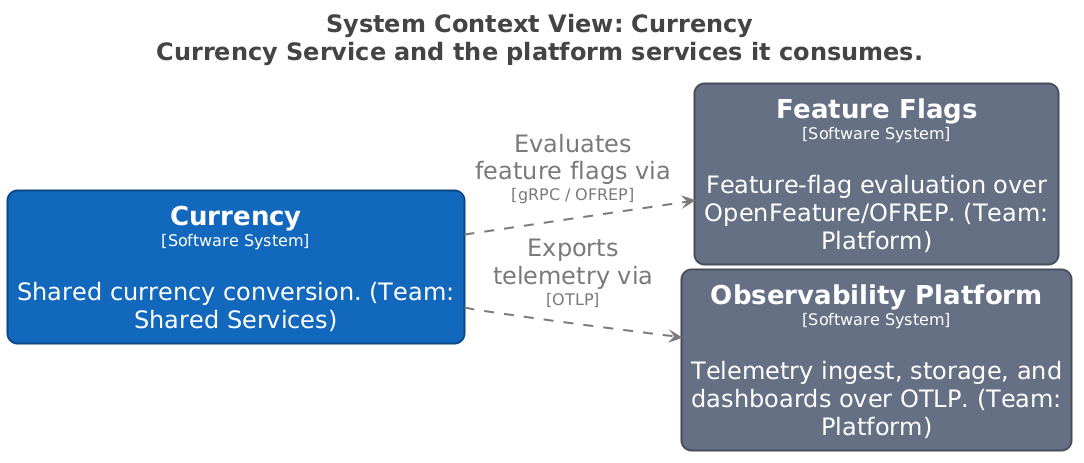

The diagram above was rendered by PlantUML. Its source (embedded in the PNG):
@startuml
title <size:24>System Context View: Currency</size>\n<size:24>Currency Service and the platform services it consumes.</size>

set separator none
left to right direction
skinparam ranksep 20
skinparam nodesep 5
hide stereotype

<style>
  root {
    BackgroundColor: #ffffff;
    FontColor: #444444;
  }
  // Element,Software System
  .Element-RWxlbWVudCxTb2Z0d2FyZSBTeXN0ZW0= {
    BackgroundColor: #1168bd;
    LineColor: #0b4884;
    LineStyle: 0;
    LineThickness: 2;
    RoundCorner: 20;
    FontColor: #ffffff;
    FontSize: 24;
    HorizontalAlignment: center;
    Shadowing: 0;
    MaximumWidth: 450;
  }
  // Element,Software System,Platform
  .Element-RWxlbWVudCxTb2Z0d2FyZSBTeXN0ZW0sUGxhdGZvcm0= {
    BackgroundColor: #667085;
    LineColor: #474e5d;
    LineStyle: 0;
    LineThickness: 2;
    RoundCorner: 20;
    FontColor: #ffffff;
    FontSize: 24;
    HorizontalAlignment: center;
    Shadowing: 0;
    MaximumWidth: 450;
  }
  // Relationship,FeatureFlag
  .Relationship-UmVsYXRpb25zaGlwLEZlYXR1cmVGbGFn {
    LineThickness: 2;
    LineStyle: 10-10;
    LineColor: #7a7a7a;
    FontColor: #7a7a7a;
    FontSize: 24;
    MaximumWidth: 200;
  }
  // Relationship,Telemetry
  .Relationship-UmVsYXRpb25zaGlwLFRlbGVtZXRyeQ== {
    LineThickness: 2;
    LineStyle: 10-10;
    LineColor: #7a7a7a;
    FontColor: #7a7a7a;
    FontSize: 24;
    MaximumWidth: 200;
  }
</style>

rectangle "==Currency\n<size:16>[Software System]</size>\n\nShared currency conversion. (Team: Shared Services)" <<Element-RWxlbWVudCxTb2Z0d2FyZSBTeXN0ZW0=>> as Currency
rectangle "==Feature Flags\n<size:16>[Software System]</size>\n\nFeature-flag evaluation over OpenFeature/OFREP. (Team: Platform)" <<Element-RWxlbWVudCxTb2Z0d2FyZSBTeXN0ZW0sUGxhdGZvcm0=>> as FeatureFlags
rectangle "==Observability Platform\n<size:16>[Software System]</size>\n\nTelemetry ingest, storage, and dashboards over OTLP. (Team: Platform)" <<Element-RWxlbWVudCxTb2Z0d2FyZSBTeXN0ZW0sUGxhdGZvcm0=>> as ObservabilityPlatform

Currency --> FeatureFlags <<Relationship-UmVsYXRpb25zaGlwLEZlYXR1cmVGbGFn>> : "Evaluates feature flags via\n<size:16>[gRPC / OFREP]</size>"
Currency --> ObservabilityPlatform <<Relationship-UmVsYXRpb25zaGlwLFRlbGVtZXRyeQ==>> : "Exports telemetry via\n<size:16>[OTLP]</size>"

@enduml